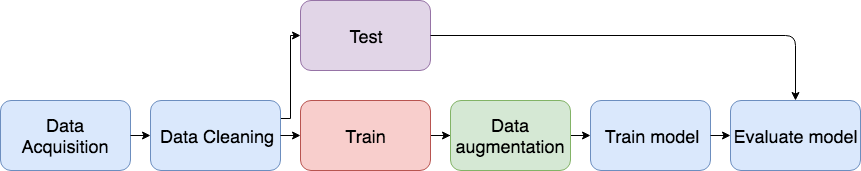

The diagram above was exported from draw.io. Its source (the exported page's mxGraphModel, read from the mxfile embedded in the PNG):
<mxGraphModel dx="1185" dy="602" grid="1" gridSize="10" guides="1" tooltips="1" connect="1" arrows="1" fold="1" page="1" pageScale="1" pageWidth="826" pageHeight="1169" math="0" shadow="0">
  <root>
    <mxCell id="0" />
    <mxCell id="1" parent="0" />
    <mxCell id="lMlVqwn81LwDjrmXaVKg-5" value="&lt;span style=&quot;font-size: 18px&quot;&gt;Data Acquisition&lt;/span&gt;" style="rounded=1;whiteSpace=wrap;html=1;fillColor=#dae8fc;strokeColor=#6c8ebf;" parent="1" vertex="1">
      <mxGeometry y="330" width="130" height="70" as="geometry" />
    </mxCell>
    <mxCell id="lMlVqwn81LwDjrmXaVKg-16" style="edgeStyle=orthogonalEdgeStyle;rounded=0;orthogonalLoop=1;jettySize=auto;html=1;entryX=0;entryY=0.5;entryDx=0;entryDy=0;exitX=1;exitY=0.25;exitDx=0;exitDy=0;" parent="1" source="lMlVqwn81LwDjrmXaVKg-6" target="lMlVqwn81LwDjrmXaVKg-8" edge="1">
      <mxGeometry relative="1" as="geometry">
        <mxPoint x="310" y="310" as="sourcePoint" />
        <Array as="points">
          <mxPoint x="290" y="348" />
          <mxPoint x="290" y="265" />
        </Array>
      </mxGeometry>
    </mxCell>
    <mxCell id="lMlVqwn81LwDjrmXaVKg-6" value="&lt;span style=&quot;font-size: 18px&quot;&gt;Data Cleaning&lt;/span&gt;&lt;br&gt;" style="rounded=1;whiteSpace=wrap;html=1;fillColor=#dae8fc;strokeColor=#6c8ebf;" parent="1" vertex="1">
      <mxGeometry x="150" y="330" width="130" height="70" as="geometry" />
    </mxCell>
    <mxCell id="Bxu5Pilm2HyZRK6cfR9T-5" style="edgeStyle=orthogonalEdgeStyle;rounded=0;orthogonalLoop=1;jettySize=auto;html=1;exitX=1;exitY=0.5;exitDx=0;exitDy=0;" parent="1" source="lMlVqwn81LwDjrmXaVKg-7" target="Bxu5Pilm2HyZRK6cfR9T-1" edge="1">
      <mxGeometry relative="1" as="geometry" />
    </mxCell>
    <mxCell id="lMlVqwn81LwDjrmXaVKg-7" value="&lt;span style=&quot;font-size: 18px&quot;&gt;Train&lt;/span&gt;&lt;br&gt;" style="rounded=1;whiteSpace=wrap;html=1;fillColor=#f8cecc;strokeColor=#b85450;" parent="1" vertex="1">
      <mxGeometry x="300" y="330" width="130" height="70" as="geometry" />
    </mxCell>
    <mxCell id="lMlVqwn81LwDjrmXaVKg-8" value="&lt;span style=&quot;font-size: 18px&quot;&gt;Test&lt;/span&gt;&lt;br&gt;" style="rounded=1;whiteSpace=wrap;html=1;fillColor=#e1d5e7;strokeColor=#9673a6;" parent="1" vertex="1">
      <mxGeometry x="300" y="230" width="130" height="70" as="geometry" />
    </mxCell>
    <mxCell id="lMlVqwn81LwDjrmXaVKg-10" value="&lt;span style=&quot;font-size: 18px&quot;&gt;Train model&lt;/span&gt;&lt;br&gt;" style="rounded=1;whiteSpace=wrap;html=1;fillColor=#dae8fc;strokeColor=#6c8ebf;" parent="1" vertex="1">
      <mxGeometry x="590" y="330" width="120" height="70" as="geometry" />
    </mxCell>
    <mxCell id="lMlVqwn81LwDjrmXaVKg-11" value="&lt;span style=&quot;font-size: 18px&quot;&gt;Evaluate model&lt;/span&gt;&lt;br&gt;" style="rounded=1;whiteSpace=wrap;html=1;fillColor=#dae8fc;strokeColor=#6c8ebf;" parent="1" vertex="1">
      <mxGeometry x="730" y="330" width="130" height="70" as="geometry" />
    </mxCell>
    <mxCell id="lMlVqwn81LwDjrmXaVKg-13" value="" style="endArrow=classic;html=1;exitX=1;exitY=0.5;exitDx=0;exitDy=0;entryX=0;entryY=0.5;entryDx=0;entryDy=0;" parent="1" source="lMlVqwn81LwDjrmXaVKg-5" target="lMlVqwn81LwDjrmXaVKg-6" edge="1">
      <mxGeometry width="50" height="50" relative="1" as="geometry">
        <mxPoint x="160" y="470" as="sourcePoint" />
        <mxPoint x="210" y="420" as="targetPoint" />
      </mxGeometry>
    </mxCell>
    <mxCell id="lMlVqwn81LwDjrmXaVKg-14" value="" style="endArrow=classic;html=1;exitX=1;exitY=0.5;exitDx=0;exitDy=0;entryX=0;entryY=0.5;entryDx=0;entryDy=0;" parent="1" source="lMlVqwn81LwDjrmXaVKg-6" target="lMlVqwn81LwDjrmXaVKg-7" edge="1">
      <mxGeometry width="50" height="50" relative="1" as="geometry">
        <mxPoint x="320" y="430" as="sourcePoint" />
        <mxPoint x="360" y="430" as="targetPoint" />
      </mxGeometry>
    </mxCell>
    <mxCell id="lMlVqwn81LwDjrmXaVKg-18" value="" style="endArrow=classic;html=1;exitX=1;exitY=0.5;exitDx=0;exitDy=0;entryX=0;entryY=0.5;entryDx=0;entryDy=0;" parent="1" source="lMlVqwn81LwDjrmXaVKg-10" target="lMlVqwn81LwDjrmXaVKg-11" edge="1">
      <mxGeometry width="50" height="50" relative="1" as="geometry">
        <mxPoint x="610" y="450" as="sourcePoint" />
        <mxPoint x="660" y="400" as="targetPoint" />
      </mxGeometry>
    </mxCell>
    <mxCell id="lMlVqwn81LwDjrmXaVKg-19" value="" style="endArrow=classic;html=1;exitX=1;exitY=0.5;exitDx=0;exitDy=0;entryX=0.5;entryY=0;entryDx=0;entryDy=0;" parent="1" source="lMlVqwn81LwDjrmXaVKg-8" target="lMlVqwn81LwDjrmXaVKg-11" edge="1">
      <mxGeometry width="50" height="50" relative="1" as="geometry">
        <mxPoint x="550" y="290" as="sourcePoint" />
        <mxPoint x="600" y="240" as="targetPoint" />
        <Array as="points">
          <mxPoint x="795" y="265" />
        </Array>
      </mxGeometry>
    </mxCell>
    <mxCell id="Bxu5Pilm2HyZRK6cfR9T-6" style="edgeStyle=orthogonalEdgeStyle;rounded=0;orthogonalLoop=1;jettySize=auto;html=1;exitX=1;exitY=0.5;exitDx=0;exitDy=0;entryX=0;entryY=0.5;entryDx=0;entryDy=0;" parent="1" source="Bxu5Pilm2HyZRK6cfR9T-1" target="lMlVqwn81LwDjrmXaVKg-10" edge="1">
      <mxGeometry relative="1" as="geometry" />
    </mxCell>
    <mxCell id="Bxu5Pilm2HyZRK6cfR9T-1" value="&lt;span style=&quot;font-size: 18px&quot;&gt;Data augmentation&lt;/span&gt;&lt;br&gt;" style="rounded=1;whiteSpace=wrap;html=1;fillColor=#d5e8d4;strokeColor=#82b366;" parent="1" vertex="1">
      <mxGeometry x="450" y="330" width="120" height="70" as="geometry" />
    </mxCell>
  </root>
</mxGraphModel>